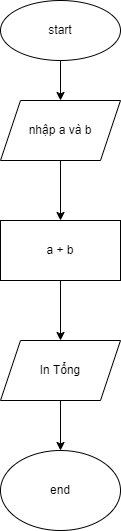

The diagram above was exported from draw.io. Its source (the exported page's mxGraphModel, read from the mxfile embedded in the PNG):
<mxGraphModel dx="638" dy="403" grid="1" gridSize="10" guides="1" tooltips="1" connect="1" arrows="1" fold="1" page="1" pageScale="1" pageWidth="827" pageHeight="1169" math="0" shadow="0">
  <root>
    <mxCell id="0" />
    <mxCell id="1" parent="0" />
    <mxCell id="pxBOxwXrNEj8KLUVj4AD-3" value="" style="edgeStyle=orthogonalEdgeStyle;rounded=0;orthogonalLoop=1;jettySize=auto;html=1;" edge="1" parent="1" source="pxBOxwXrNEj8KLUVj4AD-1" target="pxBOxwXrNEj8KLUVj4AD-2">
      <mxGeometry relative="1" as="geometry" />
    </mxCell>
    <mxCell id="pxBOxwXrNEj8KLUVj4AD-1" value="start" style="ellipse;whiteSpace=wrap;html=1;" vertex="1" parent="1">
      <mxGeometry x="360" y="20" width="120" height="60" as="geometry" />
    </mxCell>
    <mxCell id="pxBOxwXrNEj8KLUVj4AD-5" value="" style="edgeStyle=orthogonalEdgeStyle;rounded=0;orthogonalLoop=1;jettySize=auto;html=1;" edge="1" parent="1" source="pxBOxwXrNEj8KLUVj4AD-2" target="pxBOxwXrNEj8KLUVj4AD-4">
      <mxGeometry relative="1" as="geometry" />
    </mxCell>
    <mxCell id="pxBOxwXrNEj8KLUVj4AD-2" value="nhập a và b" style="shape=parallelogram;perimeter=parallelogramPerimeter;whiteSpace=wrap;html=1;fixedSize=1;" vertex="1" parent="1">
      <mxGeometry x="360" y="120" width="120" height="60" as="geometry" />
    </mxCell>
    <mxCell id="pxBOxwXrNEj8KLUVj4AD-7" value="" style="edgeStyle=orthogonalEdgeStyle;rounded=0;orthogonalLoop=1;jettySize=auto;html=1;" edge="1" parent="1" source="pxBOxwXrNEj8KLUVj4AD-4" target="pxBOxwXrNEj8KLUVj4AD-6">
      <mxGeometry relative="1" as="geometry" />
    </mxCell>
    <mxCell id="pxBOxwXrNEj8KLUVj4AD-4" value="a + b" style="whiteSpace=wrap;html=1;" vertex="1" parent="1">
      <mxGeometry x="360" y="240" width="120" height="60" as="geometry" />
    </mxCell>
    <mxCell id="pxBOxwXrNEj8KLUVj4AD-9" style="edgeStyle=orthogonalEdgeStyle;rounded=0;orthogonalLoop=1;jettySize=auto;html=1;exitX=0.5;exitY=1;exitDx=0;exitDy=0;entryX=0.5;entryY=0;entryDx=0;entryDy=0;" edge="1" parent="1" source="pxBOxwXrNEj8KLUVj4AD-6" target="pxBOxwXrNEj8KLUVj4AD-8">
      <mxGeometry relative="1" as="geometry" />
    </mxCell>
    <mxCell id="pxBOxwXrNEj8KLUVj4AD-6" value="In Tổng" style="shape=parallelogram;perimeter=parallelogramPerimeter;whiteSpace=wrap;html=1;fixedSize=1;" vertex="1" parent="1">
      <mxGeometry x="360" y="360" width="120" height="60" as="geometry" />
    </mxCell>
    <mxCell id="pxBOxwXrNEj8KLUVj4AD-8" value="end" style="ellipse;whiteSpace=wrap;html=1;" vertex="1" parent="1">
      <mxGeometry x="360" y="470" width="120" height="80" as="geometry" />
    </mxCell>
  </root>
</mxGraphModel>